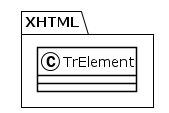

The diagram above was rendered by PlantUML. Its source (embedded in the PNG):
@startuml
!theme plain
package XHTML {
class TrElement {
}
}
@enduml